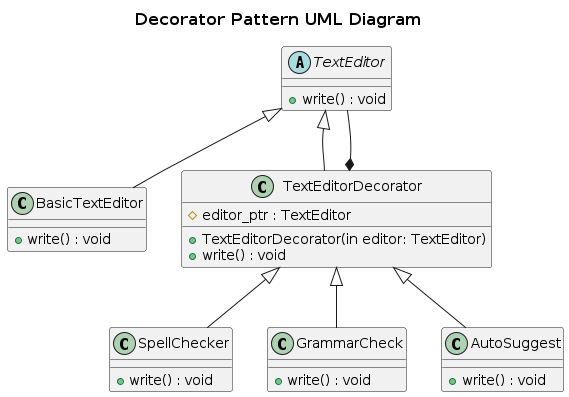

The diagram above was rendered by PlantUML. Its source (embedded in the PNG):
@startuml

skinparam TitleFontSize 16
title "Decorator Pattern UML Diagram"

abstract TextEditor{
    +write() : void
}

class BasicTextEditor{
    +write() : void
}

class TextEditorDecorator{
    #editor_ptr : TextEditor
    +TextEditorDecorator(in editor: TextEditor)
    +write() : void
}

class SpellChecker{
    +write() : void
}

class GrammarCheck{
    +write() : void
}

class AutoSuggest{
    +write() : void
}

TextEditor <|-- BasicTextEditor
TextEditor <|-- TextEditorDecorator
TextEditorDecorator *-- TextEditor


TextEditorDecorator <|-- SpellChecker
TextEditorDecorator <|-- GrammarCheck
TextEditorDecorator <|-- AutoSuggest





@enduml